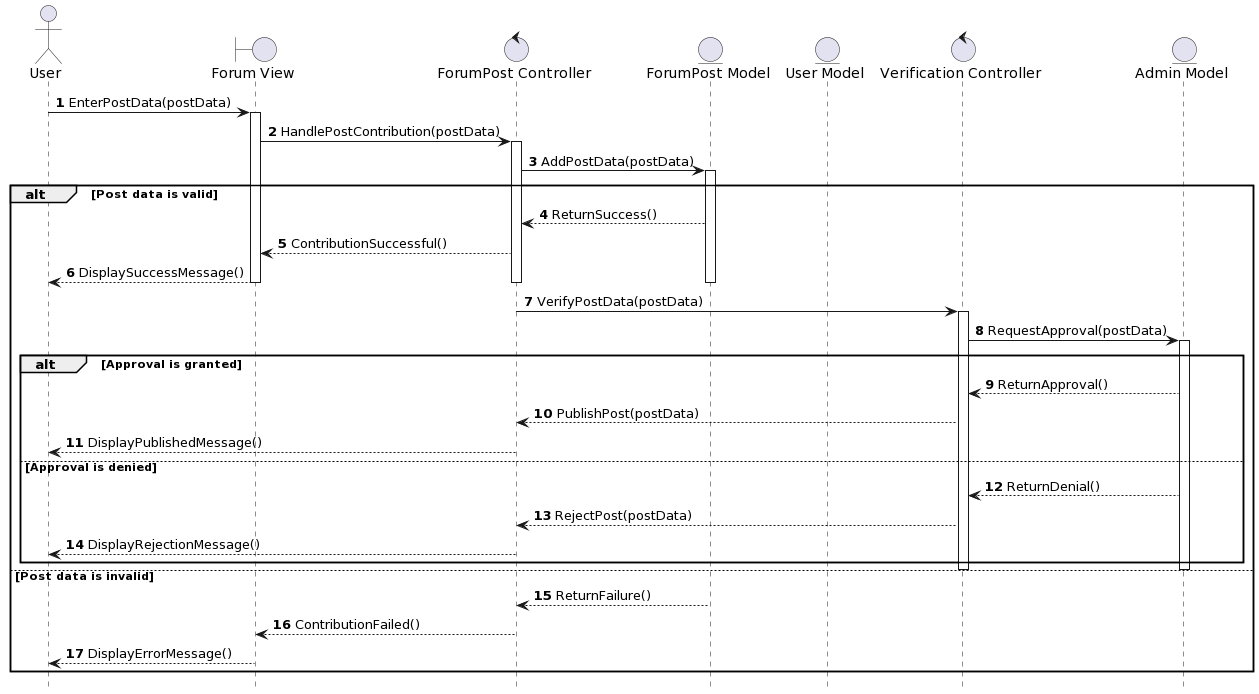

The diagram above was rendered by PlantUML. Its source (embedded in the PNG):
@startuml
autonumber
hide footbox
actor User
boundary "Forum View" as FV
control "ForumPost Controller" as FPC
entity "ForumPost Model" as FPM
entity "User Model" as UM
control "Verification Controller" as VC
entity "Admin Model" as AM

User -> FV: EnterPostData(postData)
activate FV
FV -> FPC: HandlePostContribution(postData)
activate FPC
FPC -> FPM: AddPostData(postData)
activate FPM
alt Post data is valid
  FPM --> FPC: ReturnSuccess()
  FPC --> FV: ContributionSuccessful()
  FV --> User: DisplaySuccessMessage()
  deactivate FPM
  deactivate FPC
  deactivate FV
  FPC -> VC: VerifyPostData(postData)
  activate VC
  VC -> AM: RequestApproval(postData)
  activate AM
  alt Approval is granted
    AM --> VC: ReturnApproval()
    VC --> FPC: PublishPost(postData)
    FPC --> User: DisplayPublishedMessage()
  else Approval is denied
    AM --> VC: ReturnDenial()
    VC --> FPC: RejectPost(postData)
    FPC --> User: DisplayRejectionMessage()
  end
  deactivate AM
  deactivate VC
else Post data is invalid
  FPM --> FPC: ReturnFailure()
  FPC --> FV: ContributionFailed()
  FV --> User: DisplayErrorMessage()
end
deactivate FPM
deactivate FPC
deactivate FV
@enduml